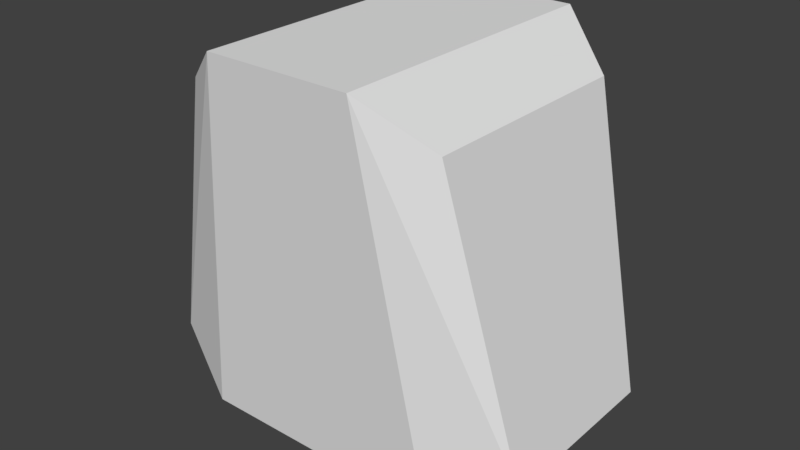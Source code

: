 # Source: character.blend  (saved by Blender 2.79.0; exported with 4.5.12 LTS)
import bpy
from mathutils import Matrix  # noqa: F401  (used for matrix-valued properties, if any)

bpy.ops.wm.read_factory_settings(use_empty=True)
scene = bpy.context.scene
scene.name = 'Scene'

# ---- collections
col_collection_1 = bpy.data.collections.new('Collection 1'); scene.collection.children.link(col_collection_1)

# ---- world
world_world = bpy.data.worlds.new('World'); scene.world = world_world
world_world.color = (0.05088, 0.05088, 0.05088)
world_world.use_sun_shadow = False
world_world.sun_shadow_jitter_overblur = 0.0
world_world.cycles.sampling_method = 'MANUAL'

# ---- meshes
me_cube_001 = bpy.data.meshes.new('Cube.001')
me_cube_001.from_pydata([(0.6657, -0.2845, 0.1932), (0.4397, -0.3569, 1.135), (0.6657, 0.3144, 0.1932), (0.4397, 0.3868, 1.135), (0.0, 0.4076, 0.04661), (0.0, 0.5026, 1.281), (0.0, -0.3777, 0.04661), (0.0, -0.4727, 1.281), (0.2432, 0.5026, 1.281), (0.4216, -0.3777, 0.04661), (0.4216, 0.4076, 0.04661), (0.2432, -0.4727, 1.281)], [], [(10, 8, 3, 2), (2, 3, 1, 0), (10, 2, 0, 9), (8, 5, 7, 11), (9, 11, 7, 6), (0, 1, 11, 9), (3, 8, 11, 1), (4, 10, 9, 6), (4, 5, 8, 10)])
me_cube_001.use_remesh_preserve_volume = False
me_cube_001.use_remesh_preserve_attributes = False
me_cube_001.use_mirror_vertex_groups = False
me_cube_001.update()

# ---- objects
ob_cube = bpy.data.objects.new('Cube', me_cube_001)

# ---- transforms, parenting, visibility, modifiers, constraints
ob_cube.location = (0.0, 0.0, 0.0)
ob_cube.lineart.crease_threshold = 0.0
_m = ob_cube.modifiers.new('Mirror', 'MIRROR')
_m.use_clip = True

# ---- collection membership
col_collection_1.objects.link(ob_cube)

# ---- scene / render settings (as saved in the file)
scene.frame_start = 1; scene.frame_end = 250; scene.frame_set(1)
scene.render.engine = 'CYCLES'
scene.render.resolution_percentage = 50
scene.render.dither_intensity = 0.0
scene.cycles.use_denoising = False
scene.cycles.samples = 128
scene.cycles.sampling_pattern = 'TABULATED_SOBOL'
scene.cycles.use_adaptive_sampling = False
scene.cycles.use_light_tree = False
scene.cycles.blur_glossy = 0.0
scene.cycles.sample_clamp_indirect = 0.0
scene.view_settings.view_transform = 'Standard'
bpy.context.view_layer.update()

# ---- added for rendering (the .blend has no active camera and no usable light): camera, sun
cam_auto = bpy.data.cameras.new('AutoCamera')
cam_auto.lens = 50.0
cam_auto.sensor_width = 36.0
cam_auto.clip_end = 1000.0
ob_auto_camera = bpy.data.objects.new('AutoCamera', cam_auto)
scene.collection.objects.link(ob_auto_camera)
ob_auto_camera.location = (1.907, -2.27345, 2.18951)
ob_auto_camera.rotation_euler = (1.09748, -7.21219e-08, 0.694738)
scene.camera = ob_auto_camera
light_auto_sun = bpy.data.lights.new('AutoSun', 'SUN')
light_auto_sun.energy = 3.0
light_auto_sun.angle = 0.0523599
ob_auto_sun = bpy.data.objects.new('AutoSun', light_auto_sun)
scene.collection.objects.link(ob_auto_sun)
ob_auto_sun.rotation_euler = (0.872665, 0.174533, 0.523599)
bpy.context.view_layer.update()
